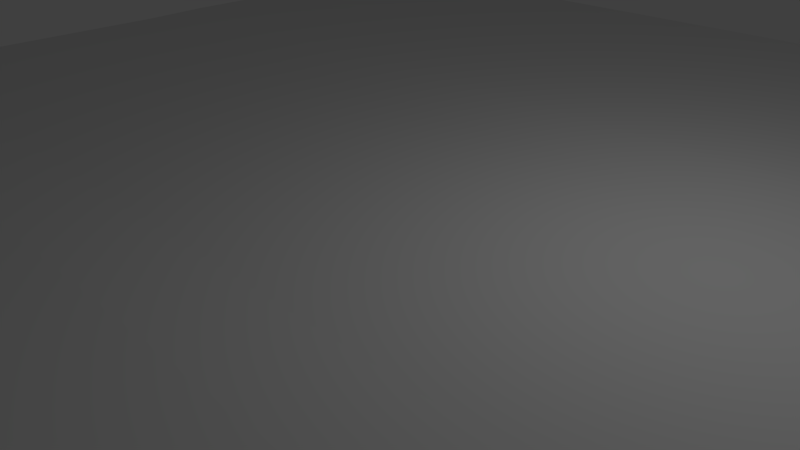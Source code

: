 # Source: grassPath.blend  (saved by Blender 2.76.0; exported with 4.5.12 LTS)
import bpy
from mathutils import Matrix  # noqa: F401  (used for matrix-valued properties, if any)

bpy.ops.wm.read_factory_settings(use_empty=True)
scene = bpy.context.scene
scene.name = 'Scene'

# ---- collections
col_collection_1 = bpy.data.collections.new('Collection 1'); scene.collection.children.link(col_collection_1)

# ---- world
world_world = bpy.data.worlds.new('World'); scene.world = world_world
world_world.color = (0.05088, 0.05088, 0.05088)
world_world.use_sun_shadow = False
world_world.sun_shadow_jitter_overblur = 0.0
world_world.cycles.sampling_method = 'MANUAL'
world_world.cycles.sample_map_resolution = 256

# ---- cameras
cam_camera = bpy.data.cameras.new('Camera')
cam_camera.clip_end = 100.0
cam_camera.lens = 35.0
cam_camera.sensor_width = 32.0
cam_camera.sensor_height = 18.0
cam_camera.ortho_scale = 7.314
cam_camera.dof.focus_distance = 0.0
cam_camera.dof.aperture_fstop = 128.0

# ---- lights
light_lamp = bpy.data.lights.new('Lamp', 'POINT')
light_lamp.transmission_factor = 0.0
light_lamp.cutoff_distance = 30.0
light_lamp.energy = 100.0
light_lamp.shadow_buffer_clip_start = 1.001
light_lamp.shadow_soft_size = 0.1
light_lamp.shadow_maximum_resolution = 0.006
light_lamp.use_absolute_resolution = True
light_lamp.cycles.use_multiple_importance_sampling = False

# ---- meshes
me_cube_004 = bpy.data.meshes.new('Cube.004')
me_cube_004.from_pydata([(-1.0, -1.0, -1.0), (-1.0, -1.0, 1.0), (-1.0, 1.0, -1.0), (-1.0, 1.0, 1.0), (1.0, -1.0, -1.0), (1.0, -1.0, 1.0), (1.0, 1.0, -1.0), (1.0, 1.0, 1.0), (0.0, -1.0, 1.0), (-1.0, 0.0, 0.9728), (0.0, 1.0, 1.0), (1.0, 0.0, 0.9728), (0.0, 0.0, 0.9728), (-0.5, -1.0, 1.0), (-1.0, 0.5, 1.0), (0.5, 1.0, 1.0), (1.0, -0.5, 1.0), (0.5, -1.0, 1.0), (-1.0, -0.5, 1.0), (-0.5, 1.0, 1.0), (1.0, 0.5, 1.0), (0.5, 0.0, 0.9728), (-0.5, 0.0, 0.9728), (0.0, 0.5, 1.0), (0.0, -0.5, 1.0), (-0.5, -0.5, 1.0), (-0.5, 0.5, 1.0), (0.5, 0.5, 1.0), (0.5, -0.5, 1.0), (-0.75, -1.0, 1.0), (-1.0, 0.75, 1.0), (0.75, 1.0, 1.0), (1.0, -0.75, 1.0), (0.25, -1.0, 1.0), (-1.0, -0.25, 0.9728), (-0.25, 1.0, 1.0), (1.0, 0.25, 0.9728), (0.75, 0.0, 0.9728), (-0.25, 0.0, 0.9728), (0.0, 0.75, 1.0), (0.0, -0.25, 0.9728), (-0.25, -1.0, 1.0), (-1.0, 0.25, 0.9728), (0.25, 1.0, 1.0), (1.0, -0.25, 0.9728), (0.75, -1.0, 1.0), (-1.0, -0.75, 1.0), (-0.75, 1.0, 1.0), (1.0, 0.75, 1.0), (0.25, 0.0, 0.9728), (-0.75, 0.0, 0.9728), (0.0, 0.25, 0.9728), (0.0, -0.75, 1.0), (-0.25, -0.5, 1.0), (-0.75, -0.5, 1.0), (-0.5, -0.25, 0.9728), (-0.5, -0.75, 1.0), (-0.25, 0.5, 1.0), (-0.75, 0.5, 1.0), (-0.5, 0.75, 1.0), (-0.5, 0.25, 0.9728), (0.75, 0.5, 1.0), (0.25, 0.5, 1.0), (0.5, 0.75, 1.0), (0.5, 0.25, 0.9728), (0.75, -0.5, 1.0), (0.25, -0.5, 1.0), (0.5, -0.25, 0.9728), (0.5, -0.75, 1.0), (0.25, -0.75, 1.0), (0.25, -0.25, 0.9728), (0.75, -0.25, 0.9728), (0.25, 0.25, 0.9728), (0.25, 0.75, 1.0), (0.75, 0.75, 1.0), (-0.75, 0.25, 0.9728), (-0.75, 0.75, 1.0), (-0.25, 0.75, 1.0), (-0.75, -0.75, 1.0), (-0.75, -0.25, 0.9728), (-0.25, -0.25, 0.9728), (-0.25, -0.75, 1.0), (-0.25, 0.25, 0.9728), (0.75, 0.25, 0.9728), (0.75, -0.75, 1.0), (-0.875, -1.0, 1.0), (-1.0, 0.875, 1.0), (0.875, 1.0, 1.0), (1.0, -0.875, 1.0), (0.125, -1.0, 1.0), (-1.0, -0.125, 0.9728), (-0.125, 1.0, 1.0), (1.0, 0.125, 0.9728), (0.875, 0.0, 0.9728), (-0.125, 0.0, 0.9728), (0.0, 0.875, 1.0), (0.0, -0.125, 0.9728), (-0.375, -1.0, 1.0), (-1.0, 0.375, 1.0), (0.375, 1.0, 1.0), (1.0, -0.375, 1.0), (0.625, -1.0, 1.0), (-1.0, -0.625, 1.0), (-0.625, 1.0, 1.0), (1.0, 0.625, 1.0), (0.375, 0.0, 0.9728), (-0.625, 0.0, 0.9728), (0.0, 0.375, 1.0), (0.0, -0.625, 1.0), (-0.125, -0.5, 1.0), (-0.625, -0.5, 1.0), (-0.5, -0.125, 0.9728), (-0.5, -0.625, 1.0), (-0.125, 0.5, 1.0), (-0.625, 0.5, 1.0), (-0.5, 0.875, 1.0), (-0.5, 0.375, 1.0), (0.875, 0.5, 1.0), (0.375, 0.5, 1.0), (0.5, 0.875, 1.0), (0.5, 0.375, 1.0), (0.875, -0.5, 1.0), (0.375, -0.5, 1.0), (0.5, -0.125, 0.9728), (0.5, -0.625, 1.0), (-0.625, -1.0, 1.0), (-1.0, 0.625, 1.0), (0.625, 1.0, 1.0), (1.0, -0.625, 1.0), (0.375, -1.0, 1.0), (-1.0, -0.375, 1.0), (-0.375, 1.0, 1.0), (1.0, 0.375, 1.0), (0.625, 0.0, 0.9728), (-0.375, 0.0, 0.9728), (0.0, 0.625, 1.0), (0.0, -0.375, 1.0), (-0.125, -1.0, 1.0), (-1.0, 0.125, 0.9728), (0.125, 1.0, 1.0), (1.0, -0.125, 0.9728), (0.875, -1.0, 1.0), (-1.0, -0.875, 1.0), (-0.875, 1.0, 1.0), (1.0, 0.875, 1.0), (0.125, 0.0, 0.9728), (-0.875, 0.0, 0.9728), (0.0, 0.125, 0.9728), (0.0, -0.875, 1.0), (-0.375, -0.5, 1.0), (-0.875, -0.5, 1.0), (-0.5, -0.375, 1.0), (-0.5, -0.875, 1.0), (-0.375, 0.5, 1.0), (-0.875, 0.5, 1.0), (-0.5, 0.625, 1.0), (-0.5, 0.125, 0.9728), (0.625, 0.5, 1.0), (0.125, 0.5, 1.0), (0.5, 0.625, 1.0), (0.5, 0.125, 0.9728), (0.625, -0.5, 1.0), (0.125, -0.5, 1.0), (0.5, -0.375, 1.0), (0.5, -0.875, 1.0), (0.375, -0.75, 1.0), (0.125, -0.75, 1.0), (0.25, -0.625, 1.0), (0.25, -0.875, 1.0), (0.375, -0.25, 0.9728), (0.125, -0.25, 0.9728), (0.25, -0.125, 0.9728), (0.25, -0.375, 1.0), (0.875, -0.25, 0.9728), (0.625, -0.25, 0.9728), (0.75, -0.125, 0.9728), (0.75, -0.375, 1.0), (0.375, 0.25, 0.9728), (0.125, 0.25, 0.9728), (0.25, 0.375, 1.0), (0.25, 0.125, 0.9728), (0.375, 0.75, 1.0), (0.125, 0.75, 1.0), (0.25, 0.875, 1.0), (0.25, 0.625, 1.0), (0.875, 0.75, 1.0), (0.625, 0.75, 1.0), (0.75, 0.875, 1.0), (0.75, 0.625, 1.0), (-0.625, 0.25, 0.9728), (-0.875, 0.25, 0.9728), (-0.75, 0.375, 1.0), (-0.75, 0.125, 0.9728), (-0.625, 0.75, 1.0), (-0.875, 0.75, 1.0), (-0.75, 0.875, 1.0), (-0.75, 0.625, 1.0), (-0.125, 0.75, 1.0), (-0.375, 0.75, 1.0), (-0.25, 0.875, 1.0), (-0.25, 0.625, 1.0), (-0.625, -0.75, 1.0), (-0.875, -0.75, 1.0), (-0.75, -0.625, 1.0), (-0.75, -0.875, 1.0), (-0.625, -0.25, 0.9728), (-0.875, -0.25, 0.9728), (-0.75, -0.125, 0.9728), (-0.75, -0.375, 1.0), (-0.125, -0.25, 0.9728), (-0.375, -0.25, 0.9728), (-0.25, -0.125, 0.9728), (-0.25, -0.375, 1.0), (-0.125, -0.75, 1.0), (-0.375, -0.75, 1.0), (-0.25, -0.625, 1.0), (-0.25, -0.875, 1.0), (-0.125, 0.25, 0.9728), (-0.375, 0.25, 0.9728), (-0.25, 0.375, 1.0), (-0.25, 0.125, 0.9728), (0.875, 0.25, 0.9728), (0.625, 0.25, 0.9728), (0.75, 0.375, 1.0), (0.75, 0.125, 0.9728), (0.875, -0.75, 1.0), (0.625, -0.75, 1.0), (0.75, -0.625, 1.0), (0.75, -0.875, 1.0), (0.625, -0.875, 1.0), (0.625, -0.625, 1.0), (0.875, -0.625, 1.0), (0.625, 0.125, 0.9728), (0.625, 0.375, 1.0), (0.875, 0.375, 1.0), (-0.375, 0.125, 0.9728), (-0.375, 0.375, 1.0), (-0.125, 0.375, 1.0), (-0.375, -0.875, 1.0), (-0.375, -0.625, 1.0), (-0.125, -0.625, 1.0), (-0.375, -0.375, 1.0), (-0.375, -0.125, 0.9728), (-0.125, -0.125, 0.9728), (-0.875, -0.375, 1.0), (-0.875, -0.125, 0.9728), (-0.625, -0.125, 0.9728), (-0.875, -0.875, 1.0), (-0.875, -0.625, 1.0), (-0.625, -0.625, 1.0), (-0.375, 0.625, 1.0), (-0.375, 0.875, 1.0), (-0.125, 0.875, 1.0), (-0.875, 0.625, 1.0), (-0.875, 0.875, 1.0), (-0.625, 0.875, 1.0), (-0.875, 0.125, 0.9728), (-0.875, 0.375, 1.0), (-0.625, 0.375, 1.0), (0.625, 0.625, 1.0), (0.625, 0.875, 1.0), (0.875, 0.875, 1.0), (0.125, 0.625, 1.0), (0.125, 0.875, 1.0), (0.375, 0.875, 1.0), (0.125, 0.125, 0.9728), (0.125, 0.375, 1.0), (0.375, 0.375, 1.0), (0.625, -0.375, 1.0), (0.625, -0.125, 0.9728), (0.875, -0.125, 0.9728), (0.125, -0.375, 1.0), (0.125, -0.125, 0.9728), (0.375, -0.125, 0.9728), (0.125, -0.875, 1.0), (0.125, -0.625, 1.0), (0.375, -0.625, 1.0), (0.375, -0.875, 1.0), (0.375, -0.375, 1.0), (0.875, -0.375, 1.0), (0.375, 0.125, 0.9728), (0.375, 0.625, 1.0), (0.875, 0.625, 1.0), (-0.625, 0.125, 0.9728), (-0.625, 0.625, 1.0), (-0.125, 0.625, 1.0), (-0.625, -0.875, 1.0), (-0.625, -0.375, 1.0), (-0.125, -0.375, 1.0), (-0.125, -0.875, 1.0), (-0.125, 0.125, 0.9728), (0.875, 0.125, 0.9728), (0.875, -0.875, 1.0)], [], [(0, 2, 6, 4), (2, 0, 1, 142, 46, 102, 18, 130, 34, 90, 9, 138, 42, 98, 14, 126, 30, 86, 3), (6, 2, 3, 143, 47, 103, 19, 131, 35, 91, 10, 139, 43, 99, 15, 127, 31, 87, 7), (292, 141, 5, 88), (1, 0, 4, 5, 141, 45, 101, 17, 129, 33, 89, 8, 137, 41, 97, 13, 125, 29, 85), (4, 6, 7, 144, 48, 104, 20, 132, 36, 92, 11, 140, 44, 100, 16, 128, 32, 88, 5), (291, 93, 11, 92), (290, 94, 12, 147), (289, 137, 8, 148), (288, 109, 24, 136), (287, 110, 25, 151), (286, 125, 13, 152), (285, 113, 23, 135), (284, 114, 26, 155), (283, 106, 22, 156), (282, 117, 20, 104), (281, 118, 27, 159), (280, 105, 21, 160), (279, 121, 16, 100), (278, 122, 28, 163), (277, 129, 17, 164), (276, 165, 68, 124), (275, 166, 69, 167), (274, 89, 33, 168), (273, 169, 67, 123), (272, 170, 70, 171), (271, 162, 66, 172), (270, 173, 44, 140), (269, 174, 71, 175), (268, 161, 65, 176), (267, 177, 64, 120), (266, 178, 72, 179), (265, 145, 49, 180), (264, 181, 63, 119), (263, 182, 73, 183), (262, 158, 62, 184), (261, 185, 48, 144), (260, 186, 74, 187), (259, 157, 61, 188), (258, 189, 60, 116), (257, 190, 75, 191), (256, 146, 50, 192), (255, 193, 59, 115), (254, 194, 76, 195), (253, 154, 58, 196), (252, 197, 39, 95), (251, 198, 77, 199), (250, 153, 57, 200), (249, 201, 56, 112), (248, 202, 78, 203), (247, 85, 29, 204), (246, 205, 55, 111), (245, 206, 79, 207), (244, 150, 54, 208), (243, 209, 40, 96), (242, 210, 80, 211), (241, 149, 53, 212), (240, 213, 52, 108), (239, 214, 81, 215), (238, 97, 41, 216), (237, 217, 51, 107), (236, 218, 82, 219), (235, 134, 38, 220), (234, 221, 36, 132), (233, 222, 83, 223), (232, 133, 37, 224), (231, 225, 32, 128), (230, 226, 84, 227), (229, 101, 45, 228), (226, 229, 228, 84), (68, 164, 229, 226), (164, 17, 101, 229), (161, 230, 227, 65), (28, 124, 230, 161), (124, 68, 226, 230), (121, 231, 128, 16), (65, 227, 231, 121), (227, 84, 225, 231), (222, 232, 224, 83), (64, 160, 232, 222), (160, 21, 133, 232), (157, 233, 223, 61), (27, 120, 233, 157), (120, 64, 222, 233), (117, 234, 132, 20), (61, 223, 234, 117), (223, 83, 221, 234), (218, 235, 220, 82), (60, 156, 235, 218), (156, 22, 134, 235), (153, 236, 219, 57), (26, 116, 236, 153), (116, 60, 218, 236), (113, 237, 107, 23), (57, 219, 237, 113), (219, 82, 217, 237), (214, 238, 216, 81), (56, 152, 238, 214), (152, 13, 97, 238), (149, 239, 215, 53), (25, 112, 239, 149), (112, 56, 214, 239), (109, 240, 108, 24), (53, 215, 240, 109), (215, 81, 213, 240), (210, 241, 212, 80), (55, 151, 241, 210), (151, 25, 149, 241), (134, 242, 211, 38), (22, 111, 242, 134), (111, 55, 210, 242), (94, 243, 96, 12), (38, 211, 243, 94), (211, 80, 209, 243), (206, 244, 208, 79), (34, 130, 244, 206), (130, 18, 150, 244), (146, 245, 207, 50), (9, 90, 245, 146), (90, 34, 206, 245), (106, 246, 111, 22), (50, 207, 246, 106), (207, 79, 205, 246), (202, 247, 204, 78), (46, 142, 247, 202), (142, 1, 85, 247), (150, 248, 203, 54), (18, 102, 248, 150), (102, 46, 202, 248), (110, 249, 112, 25), (54, 203, 249, 110), (203, 78, 201, 249), (198, 250, 200, 77), (59, 155, 250, 198), (155, 26, 153, 250), (131, 251, 199, 35), (19, 115, 251, 131), (115, 59, 198, 251), (91, 252, 95, 10), (35, 199, 252, 91), (199, 77, 197, 252), (194, 253, 196, 76), (30, 126, 253, 194), (126, 14, 154, 253), (143, 254, 195, 47), (3, 86, 254, 143), (86, 30, 194, 254), (103, 255, 115, 19), (47, 195, 255, 103), (195, 76, 193, 255), (190, 256, 192, 75), (42, 138, 256, 190), (138, 9, 146, 256), (154, 257, 191, 58), (14, 98, 257, 154), (98, 42, 190, 257), (114, 258, 116, 26), (58, 191, 258, 114), (191, 75, 189, 258), (186, 259, 188, 74), (63, 159, 259, 186), (159, 27, 157, 259), (127, 260, 187, 31), (15, 119, 260, 127), (119, 63, 186, 260), (87, 261, 144, 7), (31, 187, 261, 87), (187, 74, 185, 261), (182, 262, 184, 73), (39, 135, 262, 182), (135, 23, 158, 262), (139, 263, 183, 43), (10, 95, 263, 139), (95, 39, 182, 263), (99, 264, 119, 15), (43, 183, 264, 99), (183, 73, 181, 264), (178, 265, 180, 72), (51, 147, 265, 178), (147, 12, 145, 265), (158, 266, 179, 62), (23, 107, 266, 158), (107, 51, 178, 266), (118, 267, 120, 27), (62, 179, 267, 118), (179, 72, 177, 267), (174, 268, 176, 71), (67, 163, 268, 174), (163, 28, 161, 268), (133, 269, 175, 37), (21, 123, 269, 133), (123, 67, 174, 269), (93, 270, 140, 11), (37, 175, 270, 93), (175, 71, 173, 270), (170, 271, 172, 70), (40, 136, 271, 170), (136, 24, 162, 271), (145, 272, 171, 49), (12, 96, 272, 145), (96, 40, 170, 272), (105, 273, 123, 21), (49, 171, 273, 105), (171, 70, 169, 273), (166, 274, 168, 69), (52, 148, 274, 166), (148, 8, 89, 274), (162, 275, 167, 66), (24, 108, 275, 162), (108, 52, 166, 275), (122, 276, 124, 28), (66, 167, 276, 122), (167, 69, 165, 276), (165, 277, 164, 68), (69, 168, 277, 165), (168, 33, 129, 277), (169, 278, 163, 67), (70, 172, 278, 169), (172, 66, 122, 278), (173, 279, 100, 44), (71, 176, 279, 173), (176, 65, 121, 279), (177, 280, 160, 64), (72, 180, 280, 177), (180, 49, 105, 280), (181, 281, 159, 63), (73, 184, 281, 181), (184, 62, 118, 281), (185, 282, 104, 48), (74, 188, 282, 185), (188, 61, 117, 282), (189, 283, 156, 60), (75, 192, 283, 189), (192, 50, 106, 283), (193, 284, 155, 59), (76, 196, 284, 193), (196, 58, 114, 284), (197, 285, 135, 39), (77, 200, 285, 197), (200, 57, 113, 285), (201, 286, 152, 56), (78, 204, 286, 201), (204, 29, 125, 286), (205, 287, 151, 55), (79, 208, 287, 205), (208, 54, 110, 287), (209, 288, 136, 40), (80, 212, 288, 209), (212, 53, 109, 288), (213, 289, 148, 52), (81, 216, 289, 213), (216, 41, 137, 289), (217, 290, 147, 51), (82, 220, 290, 217), (220, 38, 94, 290), (221, 291, 92, 36), (83, 224, 291, 221), (224, 37, 93, 291), (225, 292, 88, 32), (84, 228, 292, 225), (228, 45, 141, 292)])
me_cube_004.use_remesh_preserve_volume = False
me_cube_004.use_remesh_preserve_attributes = False
me_cube_004.use_mirror_vertex_groups = False
me_cube_004.update()

# ---- objects
ob_cube = bpy.data.objects.new('Cube', me_cube_004)
ob_lamp = bpy.data.objects.new('Lamp', light_lamp)
ob_camera = bpy.data.objects.new('Camera', cam_camera)

# ---- transforms, parenting, visibility, modifiers, constraints
ob_cube.location = (0.0, 0.0, 0.0)
ob_cube.scale = (10.0, 10.0, 1.0)
ob_cube.lineart.crease_threshold = 0.0
ob_lamp.location = (4.076, 1.005, 5.904)
ob_lamp.rotation_euler = (0.6503, 0.05522, 1.866)
ob_lamp.lock_rotations_4d = False
ob_lamp.empty_display_type = 'ARROWS'
ob_lamp.color = (0.0, 0.0, 0.0, 0.0)
ob_lamp.lineart.crease_threshold = 0.0
ob_camera.location = (7.481, -6.508, 5.344)
ob_camera.rotation_euler = (1.109, 0.01082, 0.8149)
ob_camera.lock_rotations_4d = False
ob_camera.empty_display_type = 'ARROWS'
ob_camera.color = (0.0, 0.0, 0.0, 0.0)
ob_camera.display_type = 'WIRE'
ob_camera.lineart.crease_threshold = 0.0

# ---- collection membership
col_collection_1.objects.link(ob_cube)
col_collection_1.objects.link(ob_lamp)
col_collection_1.objects.link(ob_camera)

# ---- scene / render settings (as saved in the file)
scene.camera = ob_camera
scene.frame_start = 1; scene.frame_end = 250; scene.frame_set(1)
scene.render.engine = 'BLENDER_EEVEE_NEXT'
scene.render.resolution_percentage = 50
scene.render.dither_intensity = 0.0
scene.cycles.use_denoising = False
scene.cycles.samples = 10
scene.cycles.sampling_pattern = 'TABULATED_SOBOL'
scene.cycles.light_sampling_threshold = 0.0
scene.cycles.use_adaptive_sampling = False
scene.cycles.use_light_tree = False
scene.cycles.blur_glossy = 0.0
scene.cycles.pixel_filter_type = 'GAUSSIAN'
scene.cycles.sample_clamp_indirect = 0.0
scene.view_settings.view_transform = 'Standard'
bpy.context.view_layer.update()
